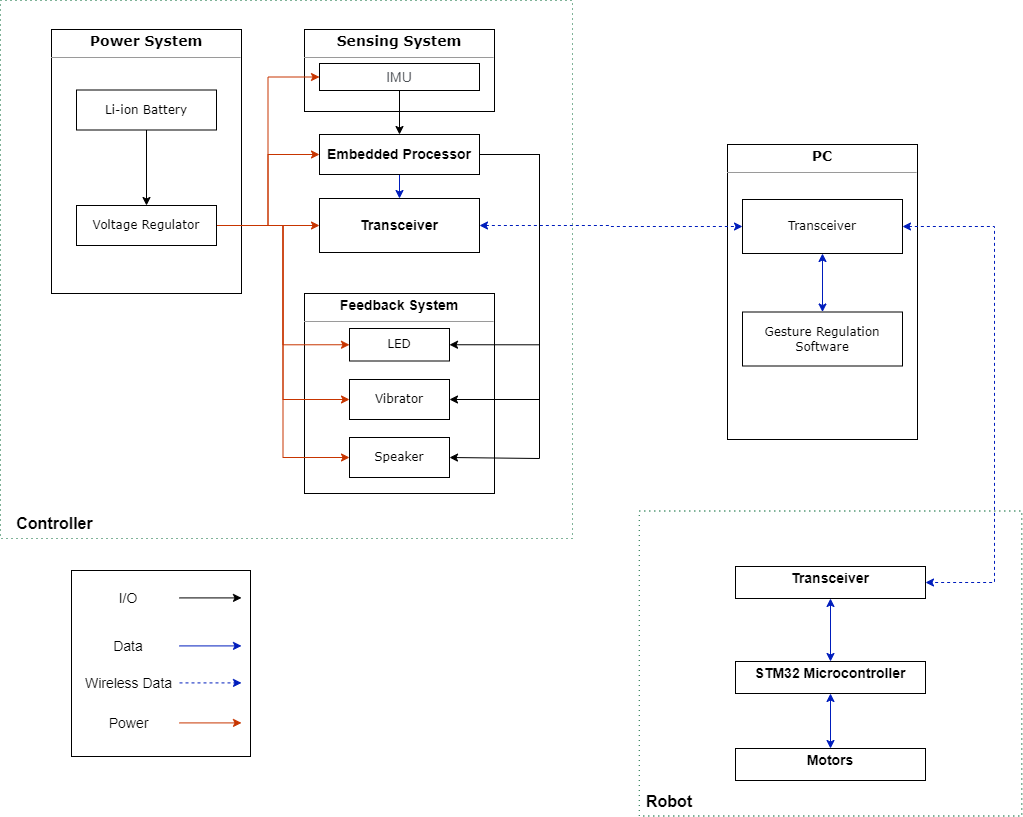

The diagram above was exported from draw.io. Its source (the exported page's mxGraphModel, read from the mxfile embedded in the PNG):
<mxGraphModel dx="1209" dy="642" grid="0" gridSize="10" guides="1" tooltips="1" connect="1" arrows="1" fold="1" page="1" pageScale="1" pageWidth="1100" pageHeight="850" background="#ffffff" math="0" shadow="0">
  <root>
    <mxCell id="0" />
    <mxCell id="1" parent="0" />
    <mxCell id="2sewijT9jLQ4WYi82gzI-103" value="" style="rounded=0;whiteSpace=wrap;html=1;shadow=0;glass=0;labelBackgroundColor=none;fontFamily=Helvetica;fontSize=14;fontColor=#000000;strokeColor=#006633;fillColor=default;gradientColor=#ffffff;dashed=1;dashPattern=1 4;" parent="1" vertex="1">
      <mxGeometry x="8" y="14" width="572" height="538" as="geometry" />
    </mxCell>
    <mxCell id="2sewijT9jLQ4WYi82gzI-102" value="" style="rounded=0;whiteSpace=wrap;html=1;shadow=0;glass=0;labelBackgroundColor=none;fontFamily=Helvetica;fontSize=14;fontColor=#000000;strokeColor=#006633;fillColor=default;gradientColor=#ffffff;dashed=1;dashPattern=1 4;" parent="1" vertex="1">
      <mxGeometry x="646.75" y="524.5" width="382.5" height="305" as="geometry" />
    </mxCell>
    <mxCell id="b94bc138ca980ef-1" value="&lt;p style=&quot;margin: 4px 0px 0px ; text-align: center ; font-size: 14px&quot;&gt;&lt;font face=&quot;Verdana&quot; style=&quot;font-size: 14px&quot;&gt;&lt;b&gt;Sensing System&lt;/b&gt;&lt;/font&gt;&lt;/p&gt;&lt;hr size=&quot;1&quot; style=&quot;font-size: 14px&quot;&gt;&lt;p style=&quot;margin: 0px 0px 0px 4px ; font-size: 14px&quot;&gt;&lt;br&gt;&lt;/p&gt;" style="verticalAlign=top;align=left;overflow=fill;fontSize=12;fontFamily=Helvetica;html=1;rounded=0;shadow=0;comic=0;labelBackgroundColor=none;strokeWidth=1" parent="1" vertex="1">
      <mxGeometry x="312" y="43" width="190" height="82" as="geometry" />
    </mxCell>
    <mxCell id="2sewijT9jLQ4WYi82gzI-72" style="edgeStyle=orthogonalEdgeStyle;rounded=0;orthogonalLoop=1;jettySize=auto;html=1;entryX=0.5;entryY=0;entryDx=0;entryDy=0;fontFamily=Helvetica;fontSize=16;fontColor=none;startArrow=none;startFill=0;strokeColor=#000000;" parent="1" source="2sewijT9jLQ4WYi82gzI-7" target="2sewijT9jLQ4WYi82gzI-26" edge="1">
      <mxGeometry relative="1" as="geometry" />
    </mxCell>
    <mxCell id="2sewijT9jLQ4WYi82gzI-7" value="&lt;span style=&quot;color: rgb(77 , 81 , 86) ; font-family: &amp;#34;arial&amp;#34; , sans-serif ; font-size: 14px ; text-align: left ; background-color: rgb(255 , 255 , 255)&quot;&gt;IMU&lt;/span&gt;" style="rounded=0;whiteSpace=wrap;html=1;shadow=0;glass=0;fontFamily=Verdana;fontSize=12;fontColor=default;strokeColor=default;fillColor=default;gradientColor=#ffffff;" parent="1" vertex="1">
      <mxGeometry x="327" y="77" width="160" height="27" as="geometry" />
    </mxCell>
    <mxCell id="2sewijT9jLQ4WYi82gzI-8" style="edgeStyle=orthogonalEdgeStyle;rounded=0;orthogonalLoop=1;jettySize=auto;html=1;exitX=0.5;exitY=1;exitDx=0;exitDy=0;fontFamily=Verdana;fontSize=12;fontColor=default;" parent="1" source="2sewijT9jLQ4WYi82gzI-7" target="2sewijT9jLQ4WYi82gzI-7" edge="1">
      <mxGeometry relative="1" as="geometry" />
    </mxCell>
    <mxCell id="2sewijT9jLQ4WYi82gzI-16" value="&lt;p style=&quot;margin: 4px 0px 0px ; text-align: center ; font-size: 14px&quot;&gt;&lt;b&gt;&lt;font style=&quot;font-size: 14px&quot;&gt;Feedback System&lt;/font&gt;&lt;/b&gt;&lt;/p&gt;&lt;hr size=&quot;1&quot; style=&quot;font-size: 14px&quot;&gt;&lt;p style=&quot;margin: 0px 0px 0px 4px ; font-size: 14px&quot;&gt;&lt;br&gt;&lt;/p&gt;" style="verticalAlign=top;align=left;overflow=fill;fontSize=12;fontFamily=Helvetica;html=1;rounded=0;shadow=0;comic=0;labelBackgroundColor=none;strokeWidth=1" parent="1" vertex="1">
      <mxGeometry x="312" y="307" width="190" height="200" as="geometry" />
    </mxCell>
    <mxCell id="2sewijT9jLQ4WYi82gzI-17" value="LED" style="rounded=0;whiteSpace=wrap;html=1;shadow=0;glass=0;fontFamily=Verdana;fontSize=12;fontColor=default;strokeColor=default;fillColor=default;gradientColor=#ffffff;" parent="1" vertex="1">
      <mxGeometry x="357" y="342" width="100" height="32.5" as="geometry" />
    </mxCell>
    <mxCell id="2sewijT9jLQ4WYi82gzI-18" style="edgeStyle=orthogonalEdgeStyle;rounded=0;orthogonalLoop=1;jettySize=auto;html=1;exitX=0.5;exitY=1;exitDx=0;exitDy=0;fontFamily=Verdana;fontSize=12;fontColor=default;" parent="1" source="2sewijT9jLQ4WYi82gzI-17" target="2sewijT9jLQ4WYi82gzI-17" edge="1">
      <mxGeometry relative="1" as="geometry" />
    </mxCell>
    <mxCell id="2sewijT9jLQ4WYi82gzI-21" style="edgeStyle=orthogonalEdgeStyle;rounded=0;orthogonalLoop=1;jettySize=auto;html=1;exitX=0.5;exitY=1;exitDx=0;exitDy=0;fontFamily=Verdana;fontSize=12;fontColor=default;" parent="1" edge="1">
      <mxGeometry relative="1" as="geometry">
        <mxPoint x="363" y="150" as="sourcePoint" />
        <mxPoint x="363" y="150" as="targetPoint" />
      </mxGeometry>
    </mxCell>
    <mxCell id="2sewijT9jLQ4WYi82gzI-22" value="&lt;p style=&quot;margin: 4px 0px 0px ; text-align: center ; font-size: 14px&quot;&gt;&lt;font face=&quot;Verdana&quot; style=&quot;font-size: 14px&quot;&gt;&lt;b&gt;Power System&lt;/b&gt;&lt;/font&gt;&lt;/p&gt;&lt;hr size=&quot;1&quot; style=&quot;font-size: 14px&quot;&gt;&lt;p style=&quot;margin: 0px 0px 0px 4px ; font-size: 14px&quot;&gt;&lt;br&gt;&lt;/p&gt;" style="verticalAlign=top;align=left;overflow=fill;fontSize=12;fontFamily=Helvetica;html=1;rounded=0;shadow=0;comic=0;labelBackgroundColor=none;strokeWidth=1" parent="1" vertex="1">
      <mxGeometry x="59" y="43" width="190" height="264" as="geometry" />
    </mxCell>
    <mxCell id="2sewijT9jLQ4WYi82gzI-61" value="" style="edgeStyle=orthogonalEdgeStyle;rounded=0;orthogonalLoop=1;jettySize=auto;html=1;fontFamily=Helvetica;fontSize=16;fontColor=none;" parent="1" source="2sewijT9jLQ4WYi82gzI-23" target="2sewijT9jLQ4WYi82gzI-25" edge="1">
      <mxGeometry relative="1" as="geometry" />
    </mxCell>
    <mxCell id="2sewijT9jLQ4WYi82gzI-23" value="Li-ion Battery" style="rounded=0;whiteSpace=wrap;html=1;shadow=0;glass=0;fontFamily=Verdana;fontSize=12;fontColor=default;strokeColor=default;fillColor=default;gradientColor=#ffffff;" parent="1" vertex="1">
      <mxGeometry x="84" y="103.5" width="140" height="40" as="geometry" />
    </mxCell>
    <mxCell id="2sewijT9jLQ4WYi82gzI-24" style="edgeStyle=orthogonalEdgeStyle;rounded=0;orthogonalLoop=1;jettySize=auto;html=1;exitX=0.5;exitY=1;exitDx=0;exitDy=0;fontFamily=Verdana;fontSize=12;fontColor=default;" parent="1" source="2sewijT9jLQ4WYi82gzI-23" target="2sewijT9jLQ4WYi82gzI-23" edge="1">
      <mxGeometry relative="1" as="geometry" />
    </mxCell>
    <mxCell id="2sewijT9jLQ4WYi82gzI-64" style="edgeStyle=orthogonalEdgeStyle;rounded=0;orthogonalLoop=1;jettySize=auto;html=1;entryX=0;entryY=0.5;entryDx=0;entryDy=0;fontFamily=Helvetica;fontSize=16;fontColor=none;fillColor=#fa6800;strokeColor=#C73500;" parent="1" source="2sewijT9jLQ4WYi82gzI-25" target="2sewijT9jLQ4WYi82gzI-7" edge="1">
      <mxGeometry relative="1" as="geometry" />
    </mxCell>
    <mxCell id="2sewijT9jLQ4WYi82gzI-65" style="edgeStyle=orthogonalEdgeStyle;rounded=0;orthogonalLoop=1;jettySize=auto;html=1;entryX=0;entryY=0.5;entryDx=0;entryDy=0;fontFamily=Helvetica;fontSize=16;fontColor=none;fillColor=#fa6800;strokeColor=#C73500;" parent="1" source="2sewijT9jLQ4WYi82gzI-25" target="2sewijT9jLQ4WYi82gzI-26" edge="1">
      <mxGeometry relative="1" as="geometry" />
    </mxCell>
    <mxCell id="2sewijT9jLQ4WYi82gzI-66" style="edgeStyle=orthogonalEdgeStyle;rounded=0;orthogonalLoop=1;jettySize=auto;html=1;exitX=1;exitY=0.5;exitDx=0;exitDy=0;entryX=0;entryY=0.5;entryDx=0;entryDy=0;fontFamily=Helvetica;fontSize=16;fontColor=none;fillColor=#fa6800;strokeColor=#C73500;" parent="1" source="2sewijT9jLQ4WYi82gzI-25" target="2sewijT9jLQ4WYi82gzI-47" edge="1">
      <mxGeometry relative="1" as="geometry" />
    </mxCell>
    <mxCell id="2sewijT9jLQ4WYi82gzI-67" style="edgeStyle=orthogonalEdgeStyle;rounded=0;orthogonalLoop=1;jettySize=auto;html=1;entryX=0;entryY=0.5;entryDx=0;entryDy=0;fontFamily=Helvetica;fontSize=16;fontColor=none;fillColor=#fa6800;strokeColor=#C73500;" parent="1" source="2sewijT9jLQ4WYi82gzI-25" target="2sewijT9jLQ4WYi82gzI-17" edge="1">
      <mxGeometry relative="1" as="geometry" />
    </mxCell>
    <mxCell id="2sewijT9jLQ4WYi82gzI-68" style="edgeStyle=orthogonalEdgeStyle;rounded=0;orthogonalLoop=1;jettySize=auto;html=1;entryX=0;entryY=0.5;entryDx=0;entryDy=0;fontFamily=Helvetica;fontSize=16;fontColor=none;fillColor=#fa6800;strokeColor=#C73500;" parent="1" source="2sewijT9jLQ4WYi82gzI-25" target="2sewijT9jLQ4WYi82gzI-37" edge="1">
      <mxGeometry relative="1" as="geometry" />
    </mxCell>
    <mxCell id="2sewijT9jLQ4WYi82gzI-69" style="edgeStyle=orthogonalEdgeStyle;rounded=0;orthogonalLoop=1;jettySize=auto;html=1;entryX=0;entryY=0.5;entryDx=0;entryDy=0;fontFamily=Helvetica;fontSize=16;fontColor=none;fillColor=#fa6800;strokeColor=#C73500;" parent="1" source="2sewijT9jLQ4WYi82gzI-25" target="2sewijT9jLQ4WYi82gzI-38" edge="1">
      <mxGeometry relative="1" as="geometry" />
    </mxCell>
    <mxCell id="2sewijT9jLQ4WYi82gzI-25" value="Voltage Regulator" style="rounded=0;whiteSpace=wrap;html=1;shadow=0;glass=0;fontFamily=Verdana;fontSize=12;fontColor=default;strokeColor=default;fillColor=default;gradientColor=#ffffff;" parent="1" vertex="1">
      <mxGeometry x="84" y="219" width="140" height="40" as="geometry" />
    </mxCell>
    <mxCell id="2sewijT9jLQ4WYi82gzI-37" value="Vibrator" style="rounded=0;whiteSpace=wrap;html=1;shadow=0;glass=0;fontFamily=Verdana;fontSize=12;fontColor=default;strokeColor=default;fillColor=default;gradientColor=#ffffff;" parent="1" vertex="1">
      <mxGeometry x="357" y="393" width="100" height="40" as="geometry" />
    </mxCell>
    <mxCell id="2sewijT9jLQ4WYi82gzI-38" value="Speaker" style="rounded=0;whiteSpace=wrap;html=1;shadow=0;glass=0;fontFamily=Verdana;fontSize=12;fontColor=default;strokeColor=default;fillColor=default;gradientColor=#ffffff;" parent="1" vertex="1">
      <mxGeometry x="357" y="451" width="100" height="40" as="geometry" />
    </mxCell>
    <mxCell id="2sewijT9jLQ4WYi82gzI-73" style="edgeStyle=orthogonalEdgeStyle;rounded=0;orthogonalLoop=1;jettySize=auto;html=1;entryX=0.5;entryY=0;entryDx=0;entryDy=0;fontFamily=Helvetica;fontSize=16;fontColor=none;startArrow=none;startFill=0;strokeColor=#001DBC;" parent="1" source="2sewijT9jLQ4WYi82gzI-26" target="2sewijT9jLQ4WYi82gzI-47" edge="1">
      <mxGeometry relative="1" as="geometry" />
    </mxCell>
    <mxCell id="2sewijT9jLQ4WYi82gzI-74" style="edgeStyle=orthogonalEdgeStyle;rounded=0;orthogonalLoop=1;jettySize=auto;html=1;exitX=1;exitY=0.5;exitDx=0;exitDy=0;entryX=1;entryY=0.5;entryDx=0;entryDy=0;fontFamily=Helvetica;fontSize=16;fontColor=none;startArrow=none;startFill=0;strokeColor=#000000;" parent="1" source="2sewijT9jLQ4WYi82gzI-26" target="2sewijT9jLQ4WYi82gzI-17" edge="1">
      <mxGeometry relative="1" as="geometry">
        <Array as="points">
          <mxPoint x="547" y="168" />
          <mxPoint x="547" y="358" />
        </Array>
      </mxGeometry>
    </mxCell>
    <mxCell id="2sewijT9jLQ4WYi82gzI-78" style="edgeStyle=orthogonalEdgeStyle;rounded=0;orthogonalLoop=1;jettySize=auto;html=1;entryX=1;entryY=0.5;entryDx=0;entryDy=0;fontFamily=Helvetica;fontSize=16;fontColor=none;startArrow=none;startFill=0;strokeColor=#000000;" parent="1" source="2sewijT9jLQ4WYi82gzI-26" target="2sewijT9jLQ4WYi82gzI-38" edge="1">
      <mxGeometry relative="1" as="geometry">
        <Array as="points">
          <mxPoint x="547" y="168" />
          <mxPoint x="547" y="472" />
          <mxPoint x="457" y="472" />
        </Array>
      </mxGeometry>
    </mxCell>
    <mxCell id="2sewijT9jLQ4WYi82gzI-79" style="edgeStyle=orthogonalEdgeStyle;rounded=0;orthogonalLoop=1;jettySize=auto;html=1;entryX=1;entryY=0.5;entryDx=0;entryDy=0;fontFamily=Helvetica;fontSize=16;fontColor=none;startArrow=none;startFill=0;strokeColor=#000000;" parent="1" source="2sewijT9jLQ4WYi82gzI-26" target="2sewijT9jLQ4WYi82gzI-37" edge="1">
      <mxGeometry relative="1" as="geometry">
        <Array as="points">
          <mxPoint x="547" y="168" />
          <mxPoint x="547" y="413" />
        </Array>
      </mxGeometry>
    </mxCell>
    <mxCell id="2sewijT9jLQ4WYi82gzI-26" value="&lt;b&gt;&lt;font face=&quot;Helvetica&quot; style=&quot;font-size: 14px&quot;&gt;Embedded Processor&lt;/font&gt;&lt;/b&gt;" style="rounded=0;whiteSpace=wrap;html=1;shadow=0;glass=0;fontFamily=Verdana;fontSize=12;fontColor=default;strokeColor=default;fillColor=default;gradientColor=#ffffff;" parent="1" vertex="1">
      <mxGeometry x="327" y="148" width="160" height="40" as="geometry" />
    </mxCell>
    <mxCell id="2sewijT9jLQ4WYi82gzI-41" value="&lt;p style=&quot;margin: 4px 0px 0px ; text-align: center ; font-size: 14px&quot;&gt;&lt;font face=&quot;Verdana&quot; style=&quot;font-size: 14px&quot;&gt;&lt;b&gt;PC&lt;/b&gt;&lt;/font&gt;&lt;/p&gt;&lt;hr size=&quot;1&quot; style=&quot;font-size: 14px&quot;&gt;&lt;p style=&quot;margin: 0px 0px 0px 4px ; font-size: 14px&quot;&gt;&lt;br&gt;&lt;/p&gt;" style="verticalAlign=top;align=left;overflow=fill;fontSize=12;fontFamily=Helvetica;html=1;rounded=0;shadow=0;comic=0;labelBackgroundColor=none;strokeWidth=1" parent="1" vertex="1">
      <mxGeometry x="735" y="158" width="190" height="295" as="geometry" />
    </mxCell>
    <mxCell id="2sewijT9jLQ4WYi82gzI-42" value="&lt;span style=&quot;text-align: left ; background-color: rgb(255 , 255 , 255)&quot;&gt;Gesture Regulation&lt;br&gt;Software&lt;br&gt;&lt;/span&gt;" style="rounded=0;whiteSpace=wrap;html=1;shadow=0;glass=0;fontFamily=Verdana;fontSize=12;fontColor=#000000;strokeColor=default;fillColor=default;gradientColor=#ffffff;" parent="1" vertex="1">
      <mxGeometry x="750" y="325.5" width="160" height="54" as="geometry" />
    </mxCell>
    <mxCell id="2sewijT9jLQ4WYi82gzI-43" style="edgeStyle=orthogonalEdgeStyle;rounded=0;orthogonalLoop=1;jettySize=auto;html=1;exitX=0.5;exitY=1;exitDx=0;exitDy=0;fontFamily=Verdana;fontSize=12;fontColor=default;" parent="1" source="2sewijT9jLQ4WYi82gzI-42" target="2sewijT9jLQ4WYi82gzI-42" edge="1">
      <mxGeometry relative="1" as="geometry" />
    </mxCell>
    <mxCell id="2sewijT9jLQ4WYi82gzI-71" style="edgeStyle=orthogonalEdgeStyle;rounded=0;orthogonalLoop=1;jettySize=auto;html=1;entryX=0.5;entryY=0;entryDx=0;entryDy=0;fontFamily=Helvetica;fontSize=16;fontColor=none;strokeColor=#001DBC;fillColor=#0050ef;startArrow=classic;startFill=1;" parent="1" source="2sewijT9jLQ4WYi82gzI-45" target="2sewijT9jLQ4WYi82gzI-42" edge="1">
      <mxGeometry relative="1" as="geometry" />
    </mxCell>
    <mxCell id="2sewijT9jLQ4WYi82gzI-86" style="edgeStyle=orthogonalEdgeStyle;rounded=0;orthogonalLoop=1;jettySize=auto;html=1;entryX=1;entryY=0.5;entryDx=0;entryDy=0;fontFamily=Helvetica;fontSize=14;fontColor=#000000;startArrow=classic;startFill=1;strokeColor=#001DBC;dashed=1;" parent="1" source="2sewijT9jLQ4WYi82gzI-45" target="2sewijT9jLQ4WYi82gzI-83" edge="1">
      <mxGeometry relative="1" as="geometry">
        <Array as="points">
          <mxPoint x="1002" y="240" />
          <mxPoint x="1002" y="596" />
        </Array>
      </mxGeometry>
    </mxCell>
    <mxCell id="2sewijT9jLQ4WYi82gzI-45" value="Transceiver" style="rounded=0;whiteSpace=wrap;html=1;shadow=0;glass=0;fontFamily=Verdana;fontSize=12;fontColor=#000000;strokeColor=default;fillColor=default;gradientColor=#ffffff;" parent="1" vertex="1">
      <mxGeometry x="750" y="213" width="160" height="54" as="geometry" />
    </mxCell>
    <mxCell id="2sewijT9jLQ4WYi82gzI-70" style="edgeStyle=orthogonalEdgeStyle;rounded=0;orthogonalLoop=1;jettySize=auto;html=1;entryX=0;entryY=0.5;entryDx=0;entryDy=0;fontFamily=Helvetica;fontSize=16;fontColor=none;strokeColor=#001DBC;fillColor=#0050ef;dashed=1;startArrow=classic;startFill=1;" parent="1" source="2sewijT9jLQ4WYi82gzI-47" target="2sewijT9jLQ4WYi82gzI-45" edge="1">
      <mxGeometry relative="1" as="geometry" />
    </mxCell>
    <mxCell id="2sewijT9jLQ4WYi82gzI-47" value="&lt;font face=&quot;Helvetica&quot; style=&quot;font-size: 14px&quot;&gt;Transceiver&lt;/font&gt;" style="rounded=0;whiteSpace=wrap;html=1;shadow=0;glass=0;fontFamily=Verdana;fontSize=12;fontColor=#000000;strokeColor=default;fillColor=default;gradientColor=#ffffff;fontStyle=1" parent="1" vertex="1">
      <mxGeometry x="327" y="212" width="160" height="54" as="geometry" />
    </mxCell>
    <mxCell id="2sewijT9jLQ4WYi82gzI-59" value="Controller" style="text;html=1;strokeColor=none;fillColor=none;align=center;verticalAlign=middle;whiteSpace=wrap;rounded=0;shadow=0;glass=0;labelBackgroundColor=none;fontFamily=Helvetica;fontSize=16;fontColor=none;fontStyle=1" parent="1" vertex="1">
      <mxGeometry x="8" y="522" width="109" height="30" as="geometry" />
    </mxCell>
    <mxCell id="2sewijT9jLQ4WYi82gzI-82" value="&lt;p style=&quot;margin: 0px ; margin-top: 4px ; text-align: center&quot;&gt;&lt;b&gt;&lt;font style=&quot;font-size: 14px&quot;&gt;Motors&lt;/font&gt;&lt;/b&gt;&lt;/p&gt;" style="verticalAlign=top;align=left;overflow=fill;fontSize=12;fontFamily=Helvetica;html=1;rounded=0;shadow=0;comic=0;labelBackgroundColor=none;strokeWidth=1" parent="1" vertex="1">
      <mxGeometry x="743" y="762" width="190" height="32" as="geometry" />
    </mxCell>
    <mxCell id="2sewijT9jLQ4WYi82gzI-87" style="edgeStyle=orthogonalEdgeStyle;rounded=0;orthogonalLoop=1;jettySize=auto;html=1;entryX=0.5;entryY=0;entryDx=0;entryDy=0;fontFamily=Helvetica;fontSize=14;fontColor=#000000;startArrow=classic;startFill=1;strokeColor=#001DBC;" parent="1" source="2sewijT9jLQ4WYi82gzI-83" target="2sewijT9jLQ4WYi82gzI-84" edge="1">
      <mxGeometry relative="1" as="geometry" />
    </mxCell>
    <mxCell id="2sewijT9jLQ4WYi82gzI-83" value="&lt;p style=&quot;margin: 0px ; margin-top: 4px ; text-align: center&quot;&gt;&lt;b&gt;&lt;font style=&quot;font-size: 14px&quot;&gt;Transceiver&lt;/font&gt;&lt;/b&gt;&lt;/p&gt;" style="verticalAlign=top;align=left;overflow=fill;fontSize=12;fontFamily=Helvetica;html=1;rounded=0;shadow=0;comic=0;labelBackgroundColor=none;strokeWidth=1" parent="1" vertex="1">
      <mxGeometry x="743" y="580" width="190" height="32" as="geometry" />
    </mxCell>
    <mxCell id="2sewijT9jLQ4WYi82gzI-88" style="edgeStyle=orthogonalEdgeStyle;rounded=0;orthogonalLoop=1;jettySize=auto;html=1;exitX=0.5;exitY=1;exitDx=0;exitDy=0;entryX=0.5;entryY=0;entryDx=0;entryDy=0;fontFamily=Helvetica;fontSize=14;fontColor=#000000;startArrow=classic;startFill=1;strokeColor=#001DBC;" parent="1" source="2sewijT9jLQ4WYi82gzI-84" target="2sewijT9jLQ4WYi82gzI-82" edge="1">
      <mxGeometry relative="1" as="geometry" />
    </mxCell>
    <mxCell id="2sewijT9jLQ4WYi82gzI-84" value="&lt;p style=&quot;margin: 0px ; margin-top: 4px ; text-align: center&quot;&gt;&lt;b&gt;&lt;span class=&quot;qkunPe&quot; style=&quot;font-family: &amp;#34;arial&amp;#34; , sans-serif ; font-size: 14px ; text-align: left ; background-color: rgb(255 , 255 , 255)&quot;&gt;STM32&lt;/span&gt;&lt;span style=&quot;font-family: &amp;#34;arial&amp;#34; , sans-serif ; font-size: 14px ; text-align: left ; background-color: rgb(255 , 255 , 255)&quot;&gt;&amp;nbsp;Microcontroller&lt;/span&gt;&lt;/b&gt;&lt;br&gt;&lt;/p&gt;" style="verticalAlign=top;align=left;overflow=fill;fontSize=12;fontFamily=Helvetica;html=1;rounded=0;shadow=0;comic=0;labelBackgroundColor=none;strokeWidth=1" parent="1" vertex="1">
      <mxGeometry x="743" y="675" width="190" height="32" as="geometry" />
    </mxCell>
    <mxCell id="2sewijT9jLQ4WYi82gzI-89" value="" style="rounded=0;whiteSpace=wrap;html=1;shadow=0;glass=0;labelBackgroundColor=none;fontFamily=Helvetica;fontSize=14;fontColor=#000000;strokeColor=default;fillColor=default;gradientColor=#ffffff;" parent="1" vertex="1">
      <mxGeometry x="79" y="584" width="179" height="186" as="geometry" />
    </mxCell>
    <mxCell id="2sewijT9jLQ4WYi82gzI-91" value="" style="endArrow=classic;html=1;rounded=0;fontFamily=Helvetica;fontSize=14;fontColor=#000000;strokeColor=#001DBC;" parent="1" edge="1">
      <mxGeometry width="50" height="50" relative="1" as="geometry">
        <mxPoint x="187" y="659.41" as="sourcePoint" />
        <mxPoint x="249" y="659.41" as="targetPoint" />
      </mxGeometry>
    </mxCell>
    <mxCell id="2sewijT9jLQ4WYi82gzI-92" value="" style="endArrow=classic;html=1;rounded=0;fontFamily=Helvetica;fontSize=14;fontColor=#000000;strokeColor=#000000;" parent="1" edge="1">
      <mxGeometry width="50" height="50" relative="1" as="geometry">
        <mxPoint x="187" y="611.41" as="sourcePoint" />
        <mxPoint x="249" y="611.41" as="targetPoint" />
      </mxGeometry>
    </mxCell>
    <mxCell id="2sewijT9jLQ4WYi82gzI-93" value="" style="endArrow=classic;html=1;rounded=0;fontFamily=Helvetica;fontSize=14;fontColor=#000000;strokeColor=#001DBC;dashed=1;" parent="1" edge="1">
      <mxGeometry width="50" height="50" relative="1" as="geometry">
        <mxPoint x="187" y="696.41" as="sourcePoint" />
        <mxPoint x="249" y="696.41" as="targetPoint" />
      </mxGeometry>
    </mxCell>
    <mxCell id="2sewijT9jLQ4WYi82gzI-94" value="Data" style="text;html=1;strokeColor=none;fillColor=none;align=center;verticalAlign=middle;whiteSpace=wrap;rounded=0;shadow=0;glass=0;labelBackgroundColor=none;fontFamily=Helvetica;fontSize=14;fontColor=#000000;" parent="1" vertex="1">
      <mxGeometry x="106" y="645" width="60" height="30" as="geometry" />
    </mxCell>
    <mxCell id="2sewijT9jLQ4WYi82gzI-96" value="I/O" style="text;html=1;strokeColor=none;fillColor=none;align=center;verticalAlign=middle;whiteSpace=wrap;rounded=0;shadow=0;glass=0;labelBackgroundColor=none;fontFamily=Helvetica;fontSize=14;fontColor=#000000;" parent="1" vertex="1">
      <mxGeometry x="106" y="597" width="60" height="30" as="geometry" />
    </mxCell>
    <mxCell id="2sewijT9jLQ4WYi82gzI-97" value="Wireless Data" style="text;html=1;strokeColor=none;fillColor=none;align=center;verticalAlign=middle;whiteSpace=wrap;rounded=0;shadow=0;glass=0;labelBackgroundColor=none;fontFamily=Helvetica;fontSize=14;fontColor=#000000;" parent="1" vertex="1">
      <mxGeometry x="89.5" y="682" width="93" height="30" as="geometry" />
    </mxCell>
    <mxCell id="2sewijT9jLQ4WYi82gzI-98" value="Power" style="text;html=1;strokeColor=none;fillColor=none;align=center;verticalAlign=middle;whiteSpace=wrap;rounded=0;shadow=0;glass=0;labelBackgroundColor=none;fontFamily=Helvetica;fontSize=14;fontColor=#000000;" parent="1" vertex="1">
      <mxGeometry x="89.5" y="722" width="93" height="30" as="geometry" />
    </mxCell>
    <mxCell id="2sewijT9jLQ4WYi82gzI-99" value="" style="endArrow=classic;html=1;rounded=0;fontFamily=Helvetica;fontSize=14;fontColor=#000000;strokeColor=#C73500;fillColor=#fa6800;" parent="1" edge="1">
      <mxGeometry width="50" height="50" relative="1" as="geometry">
        <mxPoint x="187" y="736.4099999999996" as="sourcePoint" />
        <mxPoint x="249" y="736.4099999999996" as="targetPoint" />
      </mxGeometry>
    </mxCell>
    <mxCell id="2sewijT9jLQ4WYi82gzI-105" value="Robot" style="text;html=1;strokeColor=none;fillColor=none;align=center;verticalAlign=middle;whiteSpace=wrap;rounded=0;shadow=0;glass=0;labelBackgroundColor=none;fontFamily=Helvetica;fontSize=16;fontColor=none;fontStyle=1" parent="1" vertex="1">
      <mxGeometry x="646.75" y="799.5" width="60" height="30" as="geometry" />
    </mxCell>
  </root>
</mxGraphModel>